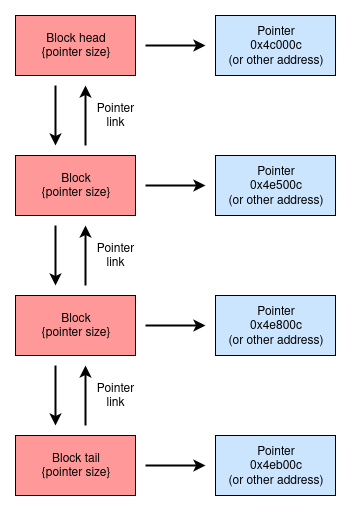

The diagram above was exported from draw.io. Its source (the exported page's mxGraphModel, read from the mxfile embedded in the PNG):
<mxGraphModel dx="512" dy="263" grid="0" gridSize="10" guides="1" tooltips="1" connect="1" arrows="1" fold="1" page="1" pageScale="1" pageWidth="413" pageHeight="583" math="0" shadow="0">
  <root>
    <mxCell id="0" />
    <mxCell id="1" parent="0" />
    <mxCell id="QVWmJPiy_cDM1sIXWART-1" value="&lt;div&gt;Block head&lt;/div&gt;&lt;div&gt;{pointer size}&lt;br&gt;&lt;/div&gt;" style="rounded=0;whiteSpace=wrap;html=1;fillColor=#FF9999;" vertex="1" parent="1">
      <mxGeometry x="20" y="20" width="120" height="60" as="geometry" />
    </mxCell>
    <mxCell id="QVWmJPiy_cDM1sIXWART-2" value="" style="endArrow=classic;html=1;strokeWidth=2;" edge="1" parent="1">
      <mxGeometry width="50" height="50" relative="1" as="geometry">
        <mxPoint x="150" y="50" as="sourcePoint" />
        <mxPoint x="210" y="50" as="targetPoint" />
      </mxGeometry>
    </mxCell>
    <mxCell id="QVWmJPiy_cDM1sIXWART-3" value="&lt;div&gt;Pointer&lt;/div&gt;&lt;div&gt;0x4c000c&lt;/div&gt;&lt;div&gt;(or other address)&lt;br&gt;&lt;/div&gt;" style="rounded=0;whiteSpace=wrap;html=1;fillColor=#CCE5FF;" vertex="1" parent="1">
      <mxGeometry x="220" y="20" width="120" height="60" as="geometry" />
    </mxCell>
    <mxCell id="QVWmJPiy_cDM1sIXWART-4" value="" style="endArrow=classic;html=1;strokeWidth=2;" edge="1" parent="1">
      <mxGeometry width="50" height="50" relative="1" as="geometry">
        <mxPoint x="60" y="90" as="sourcePoint" />
        <mxPoint x="60" y="150" as="targetPoint" />
      </mxGeometry>
    </mxCell>
    <mxCell id="QVWmJPiy_cDM1sIXWART-5" value="" style="endArrow=classic;html=1;strokeWidth=2;" edge="1" parent="1">
      <mxGeometry width="50" height="50" relative="1" as="geometry">
        <mxPoint x="90" y="150" as="sourcePoint" />
        <mxPoint x="90" y="90" as="targetPoint" />
      </mxGeometry>
    </mxCell>
    <mxCell id="QVWmJPiy_cDM1sIXWART-6" value="Pointer link" style="text;html=1;strokeColor=none;fillColor=none;align=center;verticalAlign=middle;whiteSpace=wrap;rounded=0;" vertex="1" parent="1">
      <mxGeometry x="100" y="110" width="40" height="20" as="geometry" />
    </mxCell>
    <mxCell id="QVWmJPiy_cDM1sIXWART-7" value="&lt;div&gt;Block&lt;br&gt;&lt;/div&gt;&lt;div&gt;{pointer size}&lt;br&gt;&lt;/div&gt;" style="rounded=0;whiteSpace=wrap;html=1;fillColor=#FF9999;" vertex="1" parent="1">
      <mxGeometry x="20" y="160" width="120" height="60" as="geometry" />
    </mxCell>
    <mxCell id="QVWmJPiy_cDM1sIXWART-8" value="" style="endArrow=classic;html=1;strokeWidth=2;" edge="1" parent="1">
      <mxGeometry width="50" height="50" relative="1" as="geometry">
        <mxPoint x="150" y="190" as="sourcePoint" />
        <mxPoint x="210" y="190" as="targetPoint" />
      </mxGeometry>
    </mxCell>
    <mxCell id="QVWmJPiy_cDM1sIXWART-9" value="&lt;div&gt;Pointer&lt;/div&gt;&lt;div&gt;0x4e500c&lt;/div&gt;&lt;div&gt;(or other address)&lt;br&gt;&lt;/div&gt;" style="rounded=0;whiteSpace=wrap;html=1;fillColor=#CCE5FF;" vertex="1" parent="1">
      <mxGeometry x="220" y="160" width="120" height="60" as="geometry" />
    </mxCell>
    <mxCell id="QVWmJPiy_cDM1sIXWART-10" value="" style="endArrow=classic;html=1;strokeWidth=2;" edge="1" parent="1">
      <mxGeometry width="50" height="50" relative="1" as="geometry">
        <mxPoint x="60" y="230" as="sourcePoint" />
        <mxPoint x="60" y="290" as="targetPoint" />
      </mxGeometry>
    </mxCell>
    <mxCell id="QVWmJPiy_cDM1sIXWART-11" value="" style="endArrow=classic;html=1;strokeWidth=2;" edge="1" parent="1">
      <mxGeometry width="50" height="50" relative="1" as="geometry">
        <mxPoint x="90" y="290" as="sourcePoint" />
        <mxPoint x="90" y="230" as="targetPoint" />
      </mxGeometry>
    </mxCell>
    <mxCell id="QVWmJPiy_cDM1sIXWART-12" value="Pointer link" style="text;html=1;strokeColor=none;fillColor=none;align=center;verticalAlign=middle;whiteSpace=wrap;rounded=0;" vertex="1" parent="1">
      <mxGeometry x="100" y="250" width="40" height="20" as="geometry" />
    </mxCell>
    <mxCell id="QVWmJPiy_cDM1sIXWART-13" value="&lt;div&gt;Block&lt;br&gt;&lt;/div&gt;&lt;div&gt;{pointer size}&lt;br&gt;&lt;/div&gt;" style="rounded=0;whiteSpace=wrap;html=1;fillColor=#FF9999;" vertex="1" parent="1">
      <mxGeometry x="20" y="300" width="120" height="60" as="geometry" />
    </mxCell>
    <mxCell id="QVWmJPiy_cDM1sIXWART-14" value="" style="endArrow=classic;html=1;strokeWidth=2;" edge="1" parent="1">
      <mxGeometry width="50" height="50" relative="1" as="geometry">
        <mxPoint x="150" y="330" as="sourcePoint" />
        <mxPoint x="210" y="330" as="targetPoint" />
      </mxGeometry>
    </mxCell>
    <mxCell id="QVWmJPiy_cDM1sIXWART-15" value="&lt;div&gt;Pointer&lt;/div&gt;&lt;div&gt;0x4e800c&lt;/div&gt;&lt;div&gt;(or other address)&lt;br&gt;&lt;/div&gt;" style="rounded=0;whiteSpace=wrap;html=1;fillColor=#CCE5FF;" vertex="1" parent="1">
      <mxGeometry x="220" y="300" width="120" height="60" as="geometry" />
    </mxCell>
    <mxCell id="QVWmJPiy_cDM1sIXWART-16" value="" style="endArrow=classic;html=1;strokeWidth=2;" edge="1" parent="1">
      <mxGeometry width="50" height="50" relative="1" as="geometry">
        <mxPoint x="60" y="370" as="sourcePoint" />
        <mxPoint x="60" y="430" as="targetPoint" />
      </mxGeometry>
    </mxCell>
    <mxCell id="QVWmJPiy_cDM1sIXWART-17" value="" style="endArrow=classic;html=1;strokeWidth=2;" edge="1" parent="1">
      <mxGeometry width="50" height="50" relative="1" as="geometry">
        <mxPoint x="90" y="430" as="sourcePoint" />
        <mxPoint x="90" y="370" as="targetPoint" />
      </mxGeometry>
    </mxCell>
    <mxCell id="QVWmJPiy_cDM1sIXWART-18" value="Pointer link" style="text;html=1;strokeColor=none;fillColor=none;align=center;verticalAlign=middle;whiteSpace=wrap;rounded=0;" vertex="1" parent="1">
      <mxGeometry x="100" y="390" width="40" height="20" as="geometry" />
    </mxCell>
    <mxCell id="QVWmJPiy_cDM1sIXWART-19" value="&lt;div&gt;Block tail&lt;br&gt;&lt;/div&gt;&lt;div&gt;{pointer size}&lt;br&gt;&lt;/div&gt;" style="rounded=0;whiteSpace=wrap;html=1;fillColor=#FF9999;" vertex="1" parent="1">
      <mxGeometry x="20" y="440" width="120" height="60" as="geometry" />
    </mxCell>
    <mxCell id="QVWmJPiy_cDM1sIXWART-20" value="" style="endArrow=classic;html=1;strokeWidth=2;" edge="1" parent="1">
      <mxGeometry width="50" height="50" relative="1" as="geometry">
        <mxPoint x="150" y="470" as="sourcePoint" />
        <mxPoint x="210" y="470" as="targetPoint" />
      </mxGeometry>
    </mxCell>
    <mxCell id="QVWmJPiy_cDM1sIXWART-21" value="&lt;div&gt;Pointer&lt;/div&gt;&lt;div&gt;0x4eb00c&lt;/div&gt;&lt;div&gt;(or other address)&lt;br&gt;&lt;/div&gt;" style="rounded=0;whiteSpace=wrap;html=1;fillColor=#CCE5FF;" vertex="1" parent="1">
      <mxGeometry x="220" y="440" width="120" height="60" as="geometry" />
    </mxCell>
  </root>
</mxGraphModel>